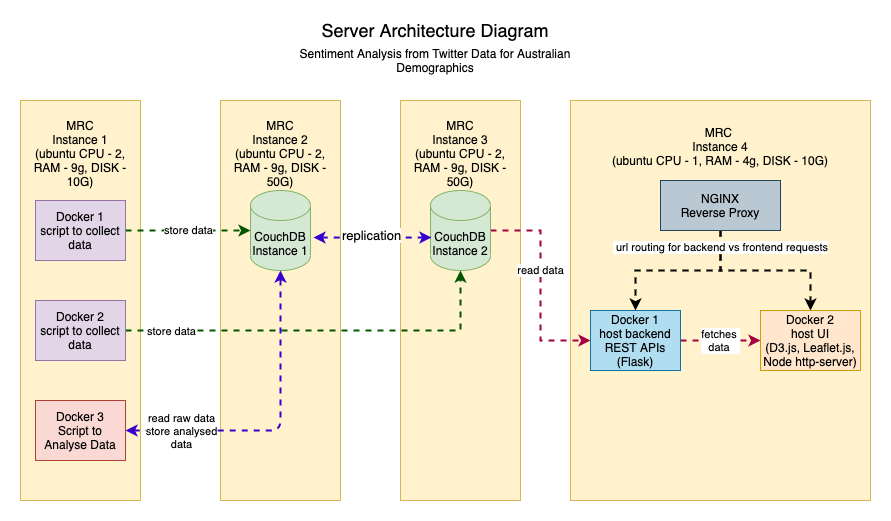

The diagram above was exported from draw.io. Its source (the exported page's mxGraphModel, read from the mxfile embedded in the PNG):
<mxGraphModel dx="1298" dy="809" grid="1" gridSize="10" guides="1" tooltips="1" connect="1" arrows="1" fold="1" page="1" pageScale="1" pageWidth="827" pageHeight="1169" math="0" shadow="0">
  <root>
    <mxCell id="0" />
    <mxCell id="1" parent="0" />
    <mxCell id="DiPfyO_Av7TSh66hCmUS-2" value="&lt;font style=&quot;font-size: 18px&quot;&gt;Server Architecture Diagram&lt;/font&gt;" style="text;html=1;strokeColor=none;fillColor=none;align=center;verticalAlign=middle;whiteSpace=wrap;rounded=0;" parent="1" vertex="1">
      <mxGeometry x="330" y="120" width="290" height="20" as="geometry" />
    </mxCell>
    <mxCell id="DiPfyO_Av7TSh66hCmUS-3" value="Sentiment Analysis from Twitter Data for Australian Demographics" style="text;html=1;strokeColor=none;fillColor=none;align=center;verticalAlign=middle;whiteSpace=wrap;rounded=0;" parent="1" vertex="1">
      <mxGeometry x="330" y="150" width="290" height="20" as="geometry" />
    </mxCell>
    <mxCell id="DiPfyO_Av7TSh66hCmUS-5" value="MRC&lt;br&gt;Instance 1&lt;br&gt;(ubuntu CPU - 2, RAM - 9g, DISK - 10G)&lt;br&gt;&lt;br&gt;&lt;br&gt;&lt;br&gt;&lt;br&gt;&lt;br&gt;&lt;br&gt;&lt;br&gt;&lt;br&gt;&lt;br&gt;&lt;br&gt;&lt;br&gt;&lt;br&gt;&lt;br&gt;&lt;br&gt;&lt;br&gt;&lt;br&gt;&lt;br&gt;&lt;br&gt;&lt;br&gt;&lt;br&gt;&lt;br&gt;" style="rounded=0;whiteSpace=wrap;html=1;fillColor=#fff2cc;strokeColor=#d6b656;" parent="1" vertex="1">
      <mxGeometry x="60" y="200" width="120" height="400" as="geometry" />
    </mxCell>
    <mxCell id="DiPfyO_Av7TSh66hCmUS-6" value="MRC&lt;br&gt;Instance 2&lt;br&gt;(ubuntu CPU - 2, RAM - 9g, DISK - 50G)&lt;br&gt;&lt;br&gt;&lt;br&gt;&amp;nbsp;&lt;br&gt;&lt;br&gt;&lt;br&gt;&lt;br&gt;&lt;br&gt;&lt;br&gt;&lt;br&gt;&lt;br&gt;&lt;br&gt;&lt;br&gt;&lt;br&gt;&lt;br&gt;&lt;br&gt;&lt;br&gt;&lt;br&gt;&lt;br&gt;&lt;br&gt;&lt;br&gt;&lt;br&gt;" style="rounded=0;whiteSpace=wrap;html=1;fillColor=#fff2cc;strokeColor=#d6b656;" parent="1" vertex="1">
      <mxGeometry x="260" y="200" width="120" height="400" as="geometry" />
    </mxCell>
    <mxCell id="DiPfyO_Av7TSh66hCmUS-7" value="MRC&lt;br&gt;Instance 3&lt;br&gt;(ubuntu CPU - 2, RAM - 9g, DISK - 50G)&lt;br&gt;&lt;br&gt;&lt;br&gt;&lt;br&gt;&lt;br&gt;&lt;br&gt;&lt;br&gt;&lt;br&gt;&lt;br&gt;&lt;br&gt;&lt;br&gt;&lt;br&gt;&lt;br&gt;&lt;br&gt;&lt;br&gt;&lt;br&gt;&lt;br&gt;&lt;br&gt;&lt;br&gt;&lt;br&gt;&lt;br&gt;&lt;br&gt;" style="rounded=0;whiteSpace=wrap;html=1;fillColor=#fff2cc;strokeColor=#d6b656;" parent="1" vertex="1">
      <mxGeometry x="440" y="200" width="120" height="400" as="geometry" />
    </mxCell>
    <mxCell id="DiPfyO_Av7TSh66hCmUS-8" value="&lt;br&gt;MRC &lt;br&gt;Instance 4&lt;br&gt;(ubuntu CPU - 1, RAM - 4g, DISK - 10G)&lt;br&gt;&lt;br&gt;&lt;br&gt;&lt;br&gt;&lt;br&gt;&lt;br&gt;&lt;br&gt;&lt;br&gt;&lt;br&gt;&lt;br&gt;&lt;br&gt;&lt;br&gt;&lt;br&gt;&lt;br&gt;&lt;br&gt;&lt;br&gt;&lt;br&gt;&lt;br&gt;&lt;br&gt;&lt;br&gt;&lt;br&gt;&lt;br&gt;&lt;br&gt;&lt;br&gt;" style="rounded=0;whiteSpace=wrap;html=1;fillColor=#fff2cc;strokeColor=#d6b656;" parent="1" vertex="1">
      <mxGeometry x="610" y="200" width="300" height="400" as="geometry" />
    </mxCell>
    <mxCell id="DiPfyO_Av7TSh66hCmUS-16" value="store data" style="edgeStyle=orthogonalEdgeStyle;rounded=0;orthogonalLoop=1;jettySize=auto;html=1;entryX=0;entryY=0.5;entryDx=0;entryDy=0;entryPerimeter=0;dashed=1;strokeWidth=2;fillColor=#008a00;strokeColor=#005700;" parent="1" source="DiPfyO_Av7TSh66hCmUS-9" target="DiPfyO_Av7TSh66hCmUS-14" edge="1">
      <mxGeometry relative="1" as="geometry" />
    </mxCell>
    <mxCell id="DiPfyO_Av7TSh66hCmUS-9" value="Docker 1&lt;br&gt;script to collect&lt;br&gt;data" style="rounded=0;whiteSpace=wrap;html=1;fillColor=#e1d5e7;strokeColor=#9673a6;" parent="1" vertex="1">
      <mxGeometry x="75" y="300" width="90" height="60" as="geometry" />
    </mxCell>
    <mxCell id="DiPfyO_Av7TSh66hCmUS-17" style="edgeStyle=orthogonalEdgeStyle;rounded=0;orthogonalLoop=1;jettySize=auto;html=1;dashed=1;strokeWidth=2;fillColor=#008a00;strokeColor=#005700;" parent="1" source="DiPfyO_Av7TSh66hCmUS-10" target="DiPfyO_Av7TSh66hCmUS-15" edge="1">
      <mxGeometry relative="1" as="geometry" />
    </mxCell>
    <mxCell id="DiPfyO_Av7TSh66hCmUS-23" value="store data" style="edgeLabel;html=1;align=center;verticalAlign=middle;resizable=0;points=[];" parent="DiPfyO_Av7TSh66hCmUS-17" vertex="1" connectable="0">
      <mxGeometry x="-0.8353" y="2" relative="1" as="geometry">
        <mxPoint x="12" y="2" as="offset" />
      </mxGeometry>
    </mxCell>
    <mxCell id="DiPfyO_Av7TSh66hCmUS-10" value="Docker 2&lt;br&gt;script to collect data" style="rounded=0;whiteSpace=wrap;html=1;fillColor=#e1d5e7;strokeColor=#9673a6;" parent="1" vertex="1">
      <mxGeometry x="75" y="400" width="90" height="60" as="geometry" />
    </mxCell>
    <mxCell id="DiPfyO_Av7TSh66hCmUS-21" value="read data" style="edgeStyle=orthogonalEdgeStyle;rounded=0;orthogonalLoop=1;jettySize=auto;html=1;dashed=1;strokeWidth=2;fillColor=#d80073;exitX=1;exitY=0.5;exitDx=0;exitDy=0;exitPerimeter=0;entryX=0;entryY=0.5;entryDx=0;entryDy=0;strokeColor=#A50040;" parent="1" source="DiPfyO_Av7TSh66hCmUS-15" target="DiPfyO_Av7TSh66hCmUS-11" edge="1">
      <mxGeometry x="-0.1429" relative="1" as="geometry">
        <mxPoint x="620" y="440" as="targetPoint" />
        <mxPoint as="offset" />
      </mxGeometry>
    </mxCell>
    <mxCell id="DiPfyO_Av7TSh66hCmUS-22" value="fetches &lt;br&gt;data&amp;nbsp;" style="edgeStyle=orthogonalEdgeStyle;rounded=0;orthogonalLoop=1;jettySize=auto;html=1;entryX=0;entryY=0.5;entryDx=0;entryDy=0;dashed=1;strokeWidth=2;fillColor=#d80073;strokeColor=#A50040;" parent="1" source="DiPfyO_Av7TSh66hCmUS-11" target="DiPfyO_Av7TSh66hCmUS-12" edge="1">
      <mxGeometry relative="1" as="geometry" />
    </mxCell>
    <mxCell id="DiPfyO_Av7TSh66hCmUS-11" value="Docker 1&lt;br&gt;host backend REST APIs&lt;br&gt;(Flask)" style="rounded=0;whiteSpace=wrap;html=1;fillColor=#b1ddf0;strokeColor=#10739e;" parent="1" vertex="1">
      <mxGeometry x="630" y="410" width="90" height="60" as="geometry" />
    </mxCell>
    <mxCell id="DiPfyO_Av7TSh66hCmUS-12" value="Docker 2&lt;br&gt;host UI&lt;br&gt;(D3.js, Leaflet.js, Node http-server)" style="rounded=0;whiteSpace=wrap;html=1;fillColor=#ffe6cc;strokeColor=#d79b00;" parent="1" vertex="1">
      <mxGeometry x="800" y="410" width="100" height="60" as="geometry" />
    </mxCell>
    <mxCell id="DiPfyO_Av7TSh66hCmUS-14" value="CouchDB&lt;br&gt;Instance 1" style="shape=cylinder3;whiteSpace=wrap;html=1;boundedLbl=1;backgroundOutline=1;size=15;fillColor=#d5e8d4;strokeColor=#82b366;" parent="1" vertex="1">
      <mxGeometry x="290" y="290" width="60" height="80" as="geometry" />
    </mxCell>
    <mxCell id="DiPfyO_Av7TSh66hCmUS-15" value="CouchDB&lt;br&gt;Instance 2" style="shape=cylinder3;whiteSpace=wrap;html=1;boundedLbl=1;backgroundOutline=1;size=15;fillColor=#d5e8d4;strokeColor=#82b366;" parent="1" vertex="1">
      <mxGeometry x="470" y="290" width="60" height="80" as="geometry" />
    </mxCell>
    <mxCell id="DiPfyO_Av7TSh66hCmUS-18" value="" style="endArrow=classic;startArrow=classic;html=1;dashed=1;strokeWidth=2;fillColor=#6a00ff;exitX=1.05;exitY=0.588;exitDx=0;exitDy=0;exitPerimeter=0;entryX=0.017;entryY=0.588;entryDx=0;entryDy=0;entryPerimeter=0;strokeColor=#3700CC;" parent="1" source="DiPfyO_Av7TSh66hCmUS-14" target="DiPfyO_Av7TSh66hCmUS-15" edge="1">
      <mxGeometry width="50" height="50" relative="1" as="geometry">
        <mxPoint x="390" y="380" as="sourcePoint" />
        <mxPoint x="440" y="330" as="targetPoint" />
      </mxGeometry>
    </mxCell>
    <mxCell id="DiPfyO_Av7TSh66hCmUS-19" value="&lt;font style=&quot;font-size: 13px&quot;&gt;replication&lt;/font&gt;" style="edgeLabel;html=1;align=center;verticalAlign=middle;resizable=0;points=[];" parent="DiPfyO_Av7TSh66hCmUS-18" vertex="1" connectable="0">
      <mxGeometry x="-0.203" y="3" relative="1" as="geometry">
        <mxPoint x="10" as="offset" />
      </mxGeometry>
    </mxCell>
    <mxCell id="DiPfyO_Av7TSh66hCmUS-25" value="Docker 3&lt;br&gt;Script to Analyse Data&lt;br&gt;" style="rounded=0;whiteSpace=wrap;html=1;fillColor=#fad9d5;strokeColor=#ae4132;" parent="1" vertex="1">
      <mxGeometry x="75" y="500" width="90" height="60" as="geometry" />
    </mxCell>
    <mxCell id="DiPfyO_Av7TSh66hCmUS-26" value="" style="endArrow=classic;startArrow=classic;html=1;dashed=1;strokeWidth=2;fillColor=#6a00ff;exitX=1;exitY=0.5;exitDx=0;exitDy=0;entryX=0.5;entryY=1;entryDx=0;entryDy=0;entryPerimeter=0;strokeColor=#3700CC;" parent="1" source="DiPfyO_Av7TSh66hCmUS-25" target="DiPfyO_Av7TSh66hCmUS-14" edge="1">
      <mxGeometry width="50" height="50" relative="1" as="geometry">
        <mxPoint x="170" y="720" as="sourcePoint" />
        <mxPoint x="220" y="670" as="targetPoint" />
        <Array as="points">
          <mxPoint x="320" y="530" />
        </Array>
      </mxGeometry>
    </mxCell>
    <mxCell id="DiPfyO_Av7TSh66hCmUS-27" value="read raw data&lt;br&gt;store analysed&lt;br&gt;data" style="edgeLabel;html=1;align=center;verticalAlign=middle;resizable=0;points=[];" parent="DiPfyO_Av7TSh66hCmUS-26" vertex="1" connectable="0">
      <mxGeometry x="-0.5661" y="1" relative="1" as="geometry">
        <mxPoint x="-13" y="1" as="offset" />
      </mxGeometry>
    </mxCell>
    <mxCell id="DiPfyO_Av7TSh66hCmUS-29" style="edgeStyle=orthogonalEdgeStyle;rounded=0;orthogonalLoop=1;jettySize=auto;html=1;entryX=0.5;entryY=0;entryDx=0;entryDy=0;dashed=1;strokeWidth=2;fillColor=#96FFAF;" parent="1" source="DiPfyO_Av7TSh66hCmUS-28" target="DiPfyO_Av7TSh66hCmUS-11" edge="1">
      <mxGeometry relative="1" as="geometry" />
    </mxCell>
    <mxCell id="DiPfyO_Av7TSh66hCmUS-30" style="edgeStyle=orthogonalEdgeStyle;rounded=0;orthogonalLoop=1;jettySize=auto;html=1;entryX=0.5;entryY=0;entryDx=0;entryDy=0;dashed=1;strokeWidth=2;fillColor=#96FFAF;" parent="1" source="DiPfyO_Av7TSh66hCmUS-28" target="DiPfyO_Av7TSh66hCmUS-12" edge="1">
      <mxGeometry relative="1" as="geometry" />
    </mxCell>
    <mxCell id="DiPfyO_Av7TSh66hCmUS-31" value="&amp;nbsp;url routing for backend vs frontend requests" style="edgeLabel;html=1;align=center;verticalAlign=middle;resizable=0;points=[];" parent="DiPfyO_Av7TSh66hCmUS-30" vertex="1" connectable="0">
      <mxGeometry x="-0.8061" y="-1" relative="1" as="geometry">
        <mxPoint as="offset" />
      </mxGeometry>
    </mxCell>
    <mxCell id="DiPfyO_Av7TSh66hCmUS-28" value="NGINX&lt;br&gt;Reverse Proxy" style="rounded=0;whiteSpace=wrap;html=1;fillColor=#bac8d3;strokeColor=#23445d;" parent="1" vertex="1">
      <mxGeometry x="700" y="280" width="120" height="50" as="geometry" />
    </mxCell>
  </root>
</mxGraphModel>